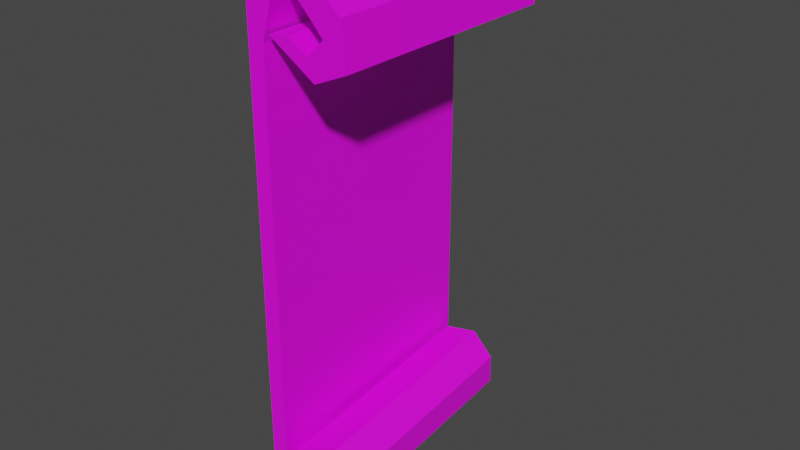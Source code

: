 # Source: ScrollSouth.blend  (saved by Blender 2.81.16; exported with 4.5.12 LTS)
import bpy
from mathutils import Matrix  # noqa: F401  (used for matrix-valued properties, if any)

bpy.ops.wm.read_factory_settings(use_empty=True)
scene = bpy.context.scene
scene.name = 'Scene'

# ---- collections
col_collection = bpy.data.collections.new('Collection'); scene.collection.children.link(col_collection)

# ---- images (referenced by path relative to the original .blend; pixels are not part of the script)
import os
ASSET_DIR = os.environ.get("B2B_ASSET_DIR", "")  # directory of the original .blend (textures are referenced by path, not embedded)
HERE = os.path.dirname(os.path.abspath(__file__))  # packed textures are extracted next to this script under _unpacked/

def load_image(name, relpath, width, height, colorspace="sRGB"):
    """Load a texture the original file referenced (path relative to the .blend, or extracted next to this script)."""
    p = next((c for c in (os.path.join(HERE, relpath), os.path.join(ASSET_DIR, relpath)) if relpath and os.path.exists(c)), "")
    if p:
        img = bpy.data.images.load(p, check_existing=True)
        img.name = name
    else:  # same state as the original file: an image datablock whose file is absent (Cycles renders it pink)
        img = bpy.data.images.new(name, width, height)
        img.source = "FILE"
        img.filepath = "//" + (relpath or name)
    img.colorspace_settings.name = colorspace
    return img
img_t_nesw_psd = load_image('T_NESW.psd', 'T_NESW.psd', 1024, 1024, 'sRGB')

# ---- materials (node trees are filled in below, after node groups)
mat_material_001 = bpy.data.materials.new('Material.001')
mat_material_001.use_transparent_shadow = False

# ---- material node trees
mat_material_001.use_nodes = True; mat_material_001.node_tree.nodes.clear()
_N = mat_material_001.node_tree.nodes; _L = mat_material_001.node_tree.links
n0 = _N.new('ShaderNodeOutputMaterial'); n0.name = 'Material Output'; n0.location = (300, 300)
n1 = _N.new('ShaderNodeBsdfPrincipled'); n1.name = 'Principled BSDF'; n1.location = (10, 300)
n1.distribution = 'GGX'
n1.subsurface_method = 'BURLEY'
n1.inputs[3].default_value = 1.45
n1.inputs[27].default_value = (0.0, 0.0, 0.0, 1.0)
n1.inputs[28].default_value = 1.0
n2 = _N.new('ShaderNodeTexImage'); n2.name = 'Image Texture'; n2.location = (-389, 237)
n2.image = img_t_nesw_psd
_L.new(n1.outputs[0], n0.inputs[0])
_L.new(n2.outputs[0], n1.inputs[0])
n0.is_active_output = True

# ---- world
world_world = bpy.data.worlds.new('World'); scene.world = world_world
world_world.use_nodes = True; world_world.node_tree.nodes.clear()
_N = world_world.node_tree.nodes; _L = world_world.node_tree.links
n0 = _N.new('ShaderNodeOutputWorld'); n0.name = 'World Output'; n0.location = (300, 300)
n1 = _N.new('ShaderNodeBackground'); n1.name = 'Background'; n1.location = (10, 300)
n1.inputs[0].default_value = (0.05088, 0.05088, 0.05088, 1.0)
_L.new(n1.outputs[0], n0.inputs[0])
n0.is_active_output = True
world_world.color = (0.05088, 0.05088, 0.05088)
world_world.use_sun_shadow = False
world_world.sun_shadow_jitter_overblur = 0.0

# ---- meshes
me_cube_002 = bpy.data.meshes.new('Cube.002')
me_cube_002.from_pydata([(-0.9999, -1.0, -1.32), (-0.9442, -1.0, 1.329), (-0.9999, 1.0, -1.32), (-0.9442, 1.0, 1.329), (0.9999, -1.0, -1.291), (0.9442, -1.0, 0.6706), (0.9999, 1.0, -1.291), (0.9442, 1.0, 0.6706), (-0.9671, 1.0, -2.144), (-0.9671, -1.0, -2.144), (1.03, 1.0, -2.031), (1.03, -1.0, -2.031), (0.2285, 1.0, -2.27), (0.2285, -1.0, -2.27), (2.219, 1.0, -2.072), (2.219, -1.0, -2.072), (1.89, 1.0, -2.334), (1.89, -1.0, -2.334), (3.869, 1.0, -2.048), (3.869, -1.0, -2.048), (5.006, 0.9793, -2.127), (5.491, -0.9098, -2.278), (4.521, 0.9566, -1.913), (5.006, -0.9325, -2.065), (8.289, 0.9616, -1.918), (8.774, -0.9275, -2.07), (5.734, 0.954, -1.875), (6.22, -0.935, -2.027), (8.479, 0.9384, -1.692), (8.964, -0.9507, -1.844), (5.934, 0.9506, -1.839), (6.419, -0.9385, -1.991), (6.038, 0.9169, -1.512), (6.524, -0.9722, -1.664), (5.054, 0.937, -1.718), (5.54, -0.9521, -1.87), (1.836, 0.9178, -1.57), (2.322, -0.9713, -1.722), (2.767, 0.9333, -1.709), (3.253, -0.9557, -1.861), (-0.498, -1.0, 1.645), (-0.498, 1.0, 1.645), (1.072, 1.0, 1.077), (1.072, -1.0, 1.077), (3.28, -1.0, 1.693), (3.28, 1.0, 1.693), (2.629, 1.0, 1.412), (2.629, -1.0, 1.412), (6.937, -1.0, 1.554), (6.937, 1.0, 1.554), (4.03, 1.0, 1.475), (4.03, -1.0, 1.475), (10.74, -1.0, 1.326), (10.74, 1.0, 1.326), (7.385, 1.0, 1.269), (7.385, -1.0, 1.269), (11.4, -1.0, 1.025), (11.4, 1.0, 1.025), (8.654, 1.0, 1.184), (8.654, -1.0, 1.184), (7.423, -1.0, 0.921), (7.423, 1.0, 0.921), (6.591, 1.0, 1.065), (6.591, -1.0, 1.065), (1.806, -1.0, 1.135), (1.806, 1.0, 1.135), (4.24, 1.0, 1.158), (4.24, -1.0, 1.158)], [], [(0, 1, 3, 2), (2, 3, 7, 6), (6, 7, 5, 4), (4, 5, 1, 0), (4, 0, 9, 11), (7, 3, 41, 42), (10, 11, 15, 14), (2, 6, 10, 8), (0, 2, 8, 9), (6, 4, 11, 10), (15, 13, 17, 19), (9, 8, 12, 13), (11, 9, 13, 15), (8, 10, 14, 12), (18, 19, 23, 22), (12, 14, 18, 16), (14, 15, 19, 18), (13, 12, 16, 17), (22, 23, 27, 26), (17, 16, 20, 21), (19, 17, 21, 23), (16, 18, 22, 20), (27, 25, 29, 31), (21, 20, 24, 25), (23, 21, 25, 27), (20, 22, 26, 24), (30, 31, 35, 34), (24, 26, 30, 28), (26, 27, 31, 30), (25, 24, 28, 29), (33, 32, 36, 37), (29, 28, 32, 33), (31, 29, 33, 35), (28, 30, 34, 32), (36, 38, 39, 37), (35, 33, 37, 39), (32, 34, 38, 36), (34, 35, 39, 38), (43, 42, 46, 47), (5, 7, 42, 43), (3, 1, 40, 41), (1, 5, 43, 40), (44, 47, 51, 48), (41, 40, 44, 45), (40, 43, 47, 44), (42, 41, 45, 46), (50, 49, 53, 54), (46, 45, 49, 50), (47, 46, 50, 51), (45, 44, 48, 49), (52, 55, 59, 56), (51, 50, 54, 55), (49, 48, 52, 53), (48, 51, 55, 52), (59, 58, 62, 63), (54, 53, 57, 58), (55, 54, 58, 59), (53, 52, 56, 57), (63, 62, 66, 67), (57, 56, 60, 61), (56, 59, 63, 60), (58, 57, 61, 62), (66, 65, 64, 67), (61, 60, 64, 65), (60, 63, 67, 64), (62, 61, 65, 66)])
_uv = me_cube_002.uv_layers.new(name='UVMap')
_uv.uv.foreach_set('vector', [0.4113, 0.02785, 0.5187, 0.02785, 0.5187, 0.1353, 0.4113, 0.1353, 0.4113, 0.1353, 0.5187, 0.1353, 0.5187, 0.2427, 0.4113, 0.2427, 0.5935, 0.7468, 0.5935, 0.8402, 0.2983, 0.8402, 0.2983, 0.7468, 0.4113, 0.3501, 0.5187, 0.3501, 0.5187, 0.4576, 0.4113, 0.4576, 0.4113, 0.3501, 0.4113, 0.4576, 0.4113, 0.4576, 0.4113, 0.3501, 0.5187, 0.2427, 0.5187, 0.1353, 0.5187, 0.1353, 0.5187, 0.2427, 0.4113, 0.2427, 0.4113, 0.3501, 0.4113, 0.3501, 0.4113, 0.2427, 0.4113, 0.1353, 0.4113, 0.2427, 0.4113, 0.2427, 0.4113, 0.1353, 0.4113, 0.02785, 0.4113, 0.1353, 0.4113, 0.1353, 0.4113, 0.02785, 0.4113, 0.2427, 0.4113, 0.3501, 0.4113, 0.3501, 0.4113, 0.2427, 0.4113, 0.3501, 0.4113, 0.4576, 0.4113, 0.4576, 0.4113, 0.3501, 0.4113, 0.02785, 0.4113, 0.1353, 0.4113, 0.1353, 0.4113, 0.02785, 0.4113, 0.3501, 0.4113, 0.4576, 0.4113, 0.4576, 0.4113, 0.3501, 0.4113, 0.1353, 0.4113, 0.2427, 0.4113, 0.2427, 0.4113, 0.1353, 0.4113, 0.2427, 0.4113, 0.3501, 0.4113, 0.3501, 0.4113, 0.2427, 0.4113, 0.1353, 0.4113, 0.2427, 0.4113, 0.2427, 0.4113, 0.1353, 0.4113, 0.2427, 0.4113, 0.3501, 0.4113, 0.3501, 0.4113, 0.2427, 0.4113, 0.02785, 0.4113, 0.1353, 0.4113, 0.1353, 0.4113, 0.02785, 0.4113, 0.2427, 0.4113, 0.3501, 0.4113, 0.3501, 0.4113, 0.2427, 0.4113, 0.02785, 0.4113, 0.1353, 0.4113, 0.1353, 0.4113, 0.02785, 0.4113, 0.3501, 0.4113, 0.4576, 0.4113, 0.4576, 0.4113, 0.3501, 0.4113, 0.1353, 0.4113, 0.2427, 0.4113, 0.2427, 0.4113, 0.1353, 0.4113, 0.3501, 0.4113, 0.4576, 0.4113, 0.4576, 0.4113, 0.3501, 0.4113, 0.02785, 0.4113, 0.1353, 0.4113, 0.1353, 0.4113, 0.02785, 0.4113, 0.3501, 0.4113, 0.4576, 0.4113, 0.4576, 0.4113, 0.3501, 0.4113, 0.1353, 0.4113, 0.2427, 0.4113, 0.2427, 0.4113, 0.1353, 0.4113, 0.2427, 0.4113, 0.3501, 0.4113, 0.3501, 0.4113, 0.2427, 0.4113, 0.1353, 0.4113, 0.2427, 0.4113, 0.2427, 0.4113, 0.1353, 0.4113, 0.2427, 0.4113, 0.3501, 0.4113, 0.3501, 0.4113, 0.2427, 0.4113, 0.02785, 0.4113, 0.1353, 0.4113, 0.1353, 0.4113, 0.02785, 0.4113, 0.02785, 0.4113, 0.1353, 0.4113, 0.1353, 0.4113, 0.02785, 0.4113, 0.02785, 0.4113, 0.1353, 0.4113, 0.1353, 0.4113, 0.02785, 0.4113, 0.3501, 0.4113, 0.4576, 0.4113, 0.4576, 0.4113, 0.3501, 0.4113, 0.1353, 0.4113, 0.2427, 0.4113, 0.2427, 0.4113, 0.1353, 0.3039, 0.2427, 0.4113, 0.2427, 0.4113, 0.3501, 0.3039, 0.3501, 0.4113, 0.3501, 0.4113, 0.4576, 0.4113, 0.4576, 0.4113, 0.3501, 0.4113, 0.1353, 0.4113, 0.2427, 0.4113, 0.2427, 0.4113, 0.1353, 0.4113, 0.2427, 0.4113, 0.3501, 0.4113, 0.3501, 0.4113, 0.2427, 0.5187, 0.3501, 0.5187, 0.2427, 0.5187, 0.2427, 0.5187, 0.3501, 0.5187, 0.3501, 0.5187, 0.2427, 0.5187, 0.2427, 0.5187, 0.3501, 0.5187, 0.1353, 0.5187, 0.02785, 0.5187, 0.02785, 0.5187, 0.1353, 0.5187, 0.4576, 0.5187, 0.3501, 0.5187, 0.3501, 0.5187, 0.4576, 0.5187, 0.4576, 0.5187, 0.3501, 0.5187, 0.3501, 0.5187, 0.4576, 0.5187, 0.1353, 0.5187, 0.02785, 0.5187, 0.02785, 0.5187, 0.1353, 0.5187, 0.4576, 0.5187, 0.3501, 0.5187, 0.3501, 0.5187, 0.4576, 0.5187, 0.2427, 0.5187, 0.1353, 0.5187, 0.1353, 0.5187, 0.2427, 0.5187, 0.2427, 0.5187, 0.1353, 0.5187, 0.1353, 0.5187, 0.2427, 0.5187, 0.2427, 0.5187, 0.1353, 0.5187, 0.1353, 0.5187, 0.2427, 0.5187, 0.3501, 0.5187, 0.2427, 0.5187, 0.2427, 0.5187, 0.3501, 0.5187, 0.1353, 0.5187, 0.02785, 0.5187, 0.02785, 0.5187, 0.1353, 0.5187, 0.4576, 0.5187, 0.3501, 0.5187, 0.3501, 0.5187, 0.4576, 0.5187, 0.3501, 0.5187, 0.2427, 0.5187, 0.2427, 0.5187, 0.3501, 0.5187, 0.1353, 0.5187, 0.02785, 0.5187, 0.02785, 0.5187, 0.1353, 0.5187, 0.4576, 0.5187, 0.3501, 0.5187, 0.3501, 0.5187, 0.4576, 0.5187, 0.3501, 0.5187, 0.2427, 0.5187, 0.2427, 0.5187, 0.3501, 0.5187, 0.2427, 0.5187, 0.1353, 0.5187, 0.1353, 0.5187, 0.2427, 0.5187, 0.3501, 0.5187, 0.2427, 0.5187, 0.2427, 0.5187, 0.3501, 0.5187, 0.1353, 0.5187, 0.02785, 0.5187, 0.02785, 0.5187, 0.1353, 0.5187, 0.3501, 0.5187, 0.2427, 0.5187, 0.2427, 0.5187, 0.3501, 0.5187, 0.1353, 0.5187, 0.02785, 0.5187, 0.02785, 0.5187, 0.1353, 0.5187, 0.4576, 0.5187, 0.3501, 0.5187, 0.3501, 0.5187, 0.4576, 0.5187, 0.2427, 0.5187, 0.1353, 0.5187, 0.1353, 0.5187, 0.2427, 0.5187, 0.2427, 0.6261, 0.2427, 0.6261, 0.3501, 0.5187, 0.3501, 0.5187, 0.1353, 0.5187, 0.02785, 0.5187, 0.02785, 0.5187, 0.1353, 0.5187, 0.4576, 0.5187, 0.3501, 0.5187, 0.3501, 0.5187, 0.4576, 0.5187, 0.2427, 0.5187, 0.1353, 0.5187, 0.1353, 0.5187, 0.2427])
me_cube_002.materials.append(mat_material_001)
me_cube_002.use_remesh_fix_poles = True
me_cube_002.use_remesh_preserve_attributes = False
me_cube_002.use_mirror_vertex_groups = False
me_cube_002.update()

# ---- objects
ob_cube = bpy.data.objects.new('Cube', me_cube_002)

# ---- transforms, parenting, visibility, modifiers, constraints
ob_cube.location = (0.03723, -0.0182, 1.528)
ob_cube.scale = (0.06823, 1.0, 1.135)
ob_cube.lineart.crease_threshold = 0.0

# ---- collection membership
col_collection.objects.link(ob_cube)

# ---- scene / render settings (as saved in the file)
scene.frame_start = 1; scene.frame_end = 250; scene.frame_set(1)
scene.render.engine = 'BLENDER_EEVEE_NEXT'
scene.cycles.use_denoising = False
scene.cycles.samples = 128
scene.cycles.sampling_pattern = 'TABULATED_SOBOL'
scene.cycles.use_adaptive_sampling = False
scene.cycles.use_light_tree = False
scene.view_settings.view_transform = 'Filmic'
bpy.context.view_layer.update()

# ---- added for rendering (the .blend has no active camera and no usable light): camera, sun
cam_auto = bpy.data.cameras.new('AutoCamera')
cam_auto.lens = 50.0
cam_auto.sensor_width = 36.0
cam_auto.clip_end = 1000.0
ob_auto_camera = bpy.data.objects.new('AutoCamera', cam_auto)
scene.collection.objects.link(ob_auto_camera)
ob_auto_camera.location = (5.0735, -5.63589, 4.90963)
ob_auto_camera.rotation_euler = (1.09748, -7.21219e-08, 0.694738)
scene.camera = ob_auto_camera
light_auto_sun = bpy.data.lights.new('AutoSun', 'SUN')
light_auto_sun.energy = 3.0
light_auto_sun.angle = 0.0523599
ob_auto_sun = bpy.data.objects.new('AutoSun', light_auto_sun)
scene.collection.objects.link(ob_auto_sun)
ob_auto_sun.rotation_euler = (0.872665, 0.174533, 0.523599)
bpy.context.view_layer.update()
